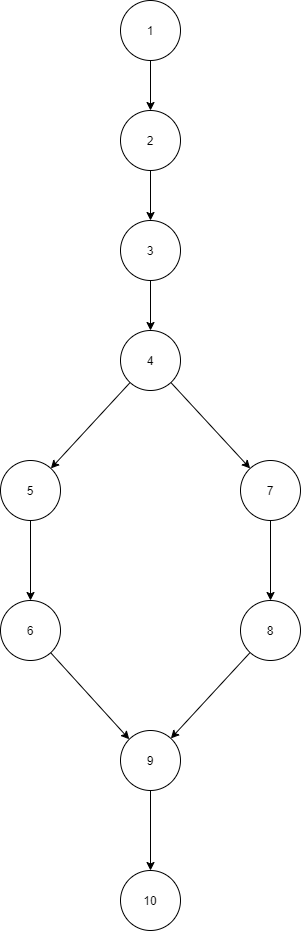

The diagram above was exported from draw.io. Its source (the exported page's mxGraphModel, read from the mxfile embedded in the PNG):
<mxGraphModel dx="1210" dy="576" grid="1" gridSize="10" guides="1" tooltips="1" connect="1" arrows="1" fold="1" page="1" pageScale="1" pageWidth="850" pageHeight="1100" math="0" shadow="0">
  <root>
    <mxCell id="0" />
    <mxCell id="1" parent="0" />
    <mxCell id="80twCdyw6NUZBCLREoPJ-11" value="" style="edgeStyle=orthogonalEdgeStyle;curved=1;rounded=0;orthogonalLoop=1;jettySize=auto;html=1;elbow=vertical;" edge="1" parent="1" source="80twCdyw6NUZBCLREoPJ-1" target="80twCdyw6NUZBCLREoPJ-10">
      <mxGeometry relative="1" as="geometry" />
    </mxCell>
    <mxCell id="80twCdyw6NUZBCLREoPJ-1" value="1" style="ellipse;whiteSpace=wrap;html=1;" vertex="1" parent="1">
      <mxGeometry x="490" y="190" width="60" height="60" as="geometry" />
    </mxCell>
    <mxCell id="80twCdyw6NUZBCLREoPJ-13" value="" style="edgeStyle=orthogonalEdgeStyle;curved=1;rounded=0;orthogonalLoop=1;jettySize=auto;html=1;elbow=vertical;" edge="1" parent="1" source="80twCdyw6NUZBCLREoPJ-10" target="80twCdyw6NUZBCLREoPJ-12">
      <mxGeometry relative="1" as="geometry" />
    </mxCell>
    <mxCell id="80twCdyw6NUZBCLREoPJ-10" value="2" style="ellipse;whiteSpace=wrap;html=1;" vertex="1" parent="1">
      <mxGeometry x="490" y="300" width="60" height="60" as="geometry" />
    </mxCell>
    <mxCell id="80twCdyw6NUZBCLREoPJ-15" value="" style="edgeStyle=orthogonalEdgeStyle;curved=1;rounded=0;orthogonalLoop=1;jettySize=auto;html=1;elbow=vertical;" edge="1" parent="1" source="80twCdyw6NUZBCLREoPJ-12" target="80twCdyw6NUZBCLREoPJ-14">
      <mxGeometry relative="1" as="geometry" />
    </mxCell>
    <mxCell id="80twCdyw6NUZBCLREoPJ-12" value="3" style="ellipse;whiteSpace=wrap;html=1;" vertex="1" parent="1">
      <mxGeometry x="490" y="410" width="60" height="60" as="geometry" />
    </mxCell>
    <mxCell id="80twCdyw6NUZBCLREoPJ-17" value="" style="rounded=0;orthogonalLoop=1;jettySize=auto;html=1;elbow=vertical;" edge="1" parent="1" source="80twCdyw6NUZBCLREoPJ-14" target="80twCdyw6NUZBCLREoPJ-16">
      <mxGeometry relative="1" as="geometry" />
    </mxCell>
    <mxCell id="80twCdyw6NUZBCLREoPJ-19" value="" style="edgeStyle=none;rounded=0;orthogonalLoop=1;jettySize=auto;html=1;elbow=vertical;" edge="1" parent="1" source="80twCdyw6NUZBCLREoPJ-14" target="80twCdyw6NUZBCLREoPJ-18">
      <mxGeometry relative="1" as="geometry" />
    </mxCell>
    <mxCell id="80twCdyw6NUZBCLREoPJ-14" value="4" style="ellipse;whiteSpace=wrap;html=1;" vertex="1" parent="1">
      <mxGeometry x="490" y="520" width="60" height="60" as="geometry" />
    </mxCell>
    <mxCell id="80twCdyw6NUZBCLREoPJ-21" value="" style="edgeStyle=none;rounded=0;orthogonalLoop=1;jettySize=auto;html=1;elbow=vertical;" edge="1" parent="1" source="80twCdyw6NUZBCLREoPJ-16" target="80twCdyw6NUZBCLREoPJ-20">
      <mxGeometry relative="1" as="geometry" />
    </mxCell>
    <mxCell id="80twCdyw6NUZBCLREoPJ-16" value="5" style="ellipse;whiteSpace=wrap;html=1;" vertex="1" parent="1">
      <mxGeometry x="370" y="650" width="60" height="60" as="geometry" />
    </mxCell>
    <mxCell id="80twCdyw6NUZBCLREoPJ-23" value="" style="edgeStyle=none;rounded=0;orthogonalLoop=1;jettySize=auto;html=1;elbow=vertical;" edge="1" parent="1" source="80twCdyw6NUZBCLREoPJ-18" target="80twCdyw6NUZBCLREoPJ-22">
      <mxGeometry relative="1" as="geometry" />
    </mxCell>
    <mxCell id="80twCdyw6NUZBCLREoPJ-18" value="7" style="ellipse;whiteSpace=wrap;html=1;" vertex="1" parent="1">
      <mxGeometry x="610" y="650" width="60" height="60" as="geometry" />
    </mxCell>
    <mxCell id="80twCdyw6NUZBCLREoPJ-27" value="" style="edgeStyle=none;rounded=0;orthogonalLoop=1;jettySize=auto;html=1;elbow=vertical;entryX=0;entryY=0;entryDx=0;entryDy=0;" edge="1" parent="1" source="80twCdyw6NUZBCLREoPJ-20" target="80twCdyw6NUZBCLREoPJ-24">
      <mxGeometry relative="1" as="geometry">
        <mxPoint x="400" y="930" as="targetPoint" />
      </mxGeometry>
    </mxCell>
    <mxCell id="80twCdyw6NUZBCLREoPJ-20" value="6" style="ellipse;whiteSpace=wrap;html=1;" vertex="1" parent="1">
      <mxGeometry x="370" y="790" width="60" height="60" as="geometry" />
    </mxCell>
    <mxCell id="80twCdyw6NUZBCLREoPJ-25" value="" style="edgeStyle=none;rounded=0;orthogonalLoop=1;jettySize=auto;html=1;elbow=vertical;" edge="1" parent="1" source="80twCdyw6NUZBCLREoPJ-22" target="80twCdyw6NUZBCLREoPJ-24">
      <mxGeometry relative="1" as="geometry" />
    </mxCell>
    <mxCell id="80twCdyw6NUZBCLREoPJ-22" value="8" style="ellipse;whiteSpace=wrap;html=1;" vertex="1" parent="1">
      <mxGeometry x="610" y="790" width="60" height="60" as="geometry" />
    </mxCell>
    <mxCell id="80twCdyw6NUZBCLREoPJ-41" value="" style="edgeStyle=orthogonalEdgeStyle;curved=1;rounded=0;orthogonalLoop=1;jettySize=auto;html=1;elbow=vertical;" edge="1" parent="1" source="80twCdyw6NUZBCLREoPJ-24" target="80twCdyw6NUZBCLREoPJ-40">
      <mxGeometry relative="1" as="geometry" />
    </mxCell>
    <mxCell id="80twCdyw6NUZBCLREoPJ-24" value="9" style="ellipse;whiteSpace=wrap;html=1;" vertex="1" parent="1">
      <mxGeometry x="490" y="920" width="60" height="60" as="geometry" />
    </mxCell>
    <mxCell id="80twCdyw6NUZBCLREoPJ-40" value="10" style="ellipse;whiteSpace=wrap;html=1;" vertex="1" parent="1">
      <mxGeometry x="490" y="1060" width="60" height="60" as="geometry" />
    </mxCell>
  </root>
</mxGraphModel>